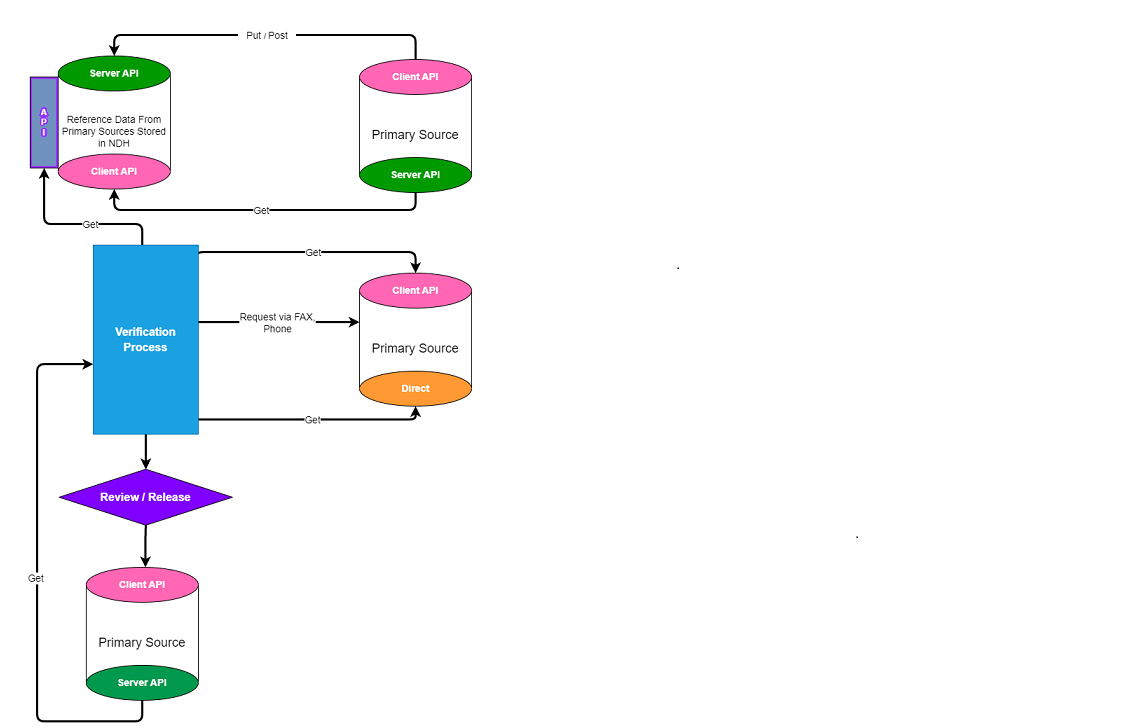

The diagram above was exported from draw.io. Its source (the exported page's mxGraphModel, read from the mxfile embedded in the PNG):
<mxGraphModel dx="1434" dy="844" grid="1" gridSize="10" guides="1" tooltips="1" connect="1" arrows="1" fold="1" page="1" pageScale="1" pageWidth="850" pageHeight="1100" math="0" shadow="0">
  <root>
    <mxCell id="0" />
    <mxCell id="1" parent="0" />
    <mxCell id="diZITRZBpJ51h-v-tNrz-1" value="&lt;div style=&quot;&quot;&gt;&lt;span style=&quot;background-color: initial;&quot;&gt;&lt;font style=&quot;font-size: 14px;&quot;&gt;Reference Data From Primary Sources Stored in NDH&lt;/font&gt;&lt;/span&gt;&lt;/div&gt;" style="shape=cylinder3;whiteSpace=wrap;html=1;boundedLbl=1;backgroundOutline=1;size=15;align=center;" vertex="1" parent="1">
      <mxGeometry x="120" y="120" width="160" height="170" as="geometry" />
    </mxCell>
    <mxCell id="diZITRZBpJ51h-v-tNrz-2" value="&lt;font color=&quot;#ffffff&quot; style=&quot;font-size: 14px;&quot;&gt;&lt;b&gt;Server API&lt;/b&gt;&lt;/font&gt;" style="ellipse;whiteSpace=wrap;html=1;fillColor=#009900;" vertex="1" parent="1">
      <mxGeometry x="120" y="110" width="160" height="50" as="geometry" />
    </mxCell>
    <mxCell id="diZITRZBpJ51h-v-tNrz-3" value="&lt;font color=&quot;#ffffff&quot; style=&quot;font-size: 14px;&quot;&gt;&lt;b&gt;Client API&lt;/b&gt;&lt;/font&gt;" style="ellipse;whiteSpace=wrap;html=1;fillColor=#FF66B3;" vertex="1" parent="1">
      <mxGeometry x="120" y="250" width="160" height="50" as="geometry" />
    </mxCell>
    <mxCell id="diZITRZBpJ51h-v-tNrz-4" value="&lt;font color=&quot;#ffffff&quot;&gt;&lt;b&gt;A&lt;br&gt;P&lt;br&gt;I&lt;/b&gt;&lt;/font&gt;" style="rounded=0;whiteSpace=wrap;html=1;direction=south;fillColor=#9933FF;" vertex="1" parent="1">
      <mxGeometry x="80" y="140" width="40" height="130" as="geometry" />
    </mxCell>
    <mxCell id="diZITRZBpJ51h-v-tNrz-5" value="&lt;div style=&quot;&quot;&gt;&lt;font style=&quot;font-size: 18px;&quot;&gt;Primary Source&lt;/font&gt;&lt;/div&gt;" style="shape=cylinder3;whiteSpace=wrap;html=1;boundedLbl=1;backgroundOutline=1;size=15;align=center;" vertex="1" parent="1">
      <mxGeometry x="550" y="125" width="160" height="170" as="geometry" />
    </mxCell>
    <mxCell id="diZITRZBpJ51h-v-tNrz-6" value="&lt;font color=&quot;#ffffff&quot; style=&quot;font-size: 14px;&quot;&gt;&lt;b&gt;Client API&lt;/b&gt;&lt;/font&gt;" style="ellipse;whiteSpace=wrap;html=1;fillColor=#FF66B3;" vertex="1" parent="1">
      <mxGeometry x="550" y="115" width="160" height="50" as="geometry" />
    </mxCell>
    <mxCell id="diZITRZBpJ51h-v-tNrz-7" value="&lt;font color=&quot;#ffffff&quot; style=&quot;font-size: 14px;&quot;&gt;&lt;b&gt;Server API&lt;/b&gt;&lt;/font&gt;" style="ellipse;whiteSpace=wrap;html=1;fillColor=#009900;" vertex="1" parent="1">
      <mxGeometry x="550" y="255" width="160" height="50" as="geometry" />
    </mxCell>
    <mxCell id="diZITRZBpJ51h-v-tNrz-8" value="&lt;div style=&quot;&quot;&gt;&lt;font style=&quot;font-size: 18px;&quot;&gt;Primary Source&lt;/font&gt;&lt;/div&gt;" style="shape=cylinder3;whiteSpace=wrap;html=1;boundedLbl=1;backgroundOutline=1;size=15;align=center;" vertex="1" parent="1">
      <mxGeometry x="550" y="430" width="160" height="170" as="geometry" />
    </mxCell>
    <mxCell id="diZITRZBpJ51h-v-tNrz-9" value="&lt;font color=&quot;#ffffff&quot; style=&quot;font-size: 14px;&quot;&gt;&lt;b&gt;Client API&lt;/b&gt;&lt;/font&gt;" style="ellipse;whiteSpace=wrap;html=1;fillColor=#FF66B3;" vertex="1" parent="1">
      <mxGeometry x="550" y="420" width="160" height="50" as="geometry" />
    </mxCell>
    <mxCell id="diZITRZBpJ51h-v-tNrz-10" value="&lt;font color=&quot;#ffffff&quot; style=&quot;font-size: 14px;&quot;&gt;&lt;b&gt;Direct&lt;/b&gt;&lt;/font&gt;" style="ellipse;whiteSpace=wrap;html=1;fillColor=#FF9933;" vertex="1" parent="1">
      <mxGeometry x="550" y="560" width="160" height="50" as="geometry" />
    </mxCell>
    <mxCell id="diZITRZBpJ51h-v-tNrz-11" value="&lt;font color=&quot;#ffffff&quot; size=&quot;3&quot;&gt;&lt;b&gt;Review / Release&lt;/b&gt;&lt;/font&gt;" style="rhombus;whiteSpace=wrap;html=1;fillColor=#7F00FF;" vertex="1" parent="1">
      <mxGeometry x="121.25" y="700" width="247.5" height="80" as="geometry" />
    </mxCell>
    <mxCell id="diZITRZBpJ51h-v-tNrz-12" value="&lt;div style=&quot;&quot;&gt;&lt;font style=&quot;font-size: 18px;&quot;&gt;Primary Source&lt;/font&gt;&lt;/div&gt;" style="shape=cylinder3;whiteSpace=wrap;html=1;boundedLbl=1;backgroundOutline=1;size=15;align=center;" vertex="1" parent="1">
      <mxGeometry x="160" y="850" width="160" height="170" as="geometry" />
    </mxCell>
    <mxCell id="diZITRZBpJ51h-v-tNrz-13" value="&lt;font color=&quot;#ffffff&quot; style=&quot;font-size: 14px;&quot;&gt;&lt;b&gt;Client API&lt;/b&gt;&lt;/font&gt;" style="ellipse;whiteSpace=wrap;html=1;fillColor=#FF66B3;" vertex="1" parent="1">
      <mxGeometry x="160" y="840" width="160" height="50" as="geometry" />
    </mxCell>
    <mxCell id="diZITRZBpJ51h-v-tNrz-14" value="&lt;font color=&quot;#ffffff&quot; style=&quot;font-size: 14px;&quot;&gt;&lt;b&gt;Server API&lt;/b&gt;&lt;/font&gt;" style="ellipse;whiteSpace=wrap;html=1;fillColor=#00994D;" vertex="1" parent="1">
      <mxGeometry x="160" y="980" width="160" height="50" as="geometry" />
    </mxCell>
    <mxCell id="diZITRZBpJ51h-v-tNrz-15" value="" style="endArrow=classic;html=1;elbow=vertical;edgeStyle=elbowEdgeStyle;entryX=0.5;entryY=0;entryDx=0;entryDy=0;exitX=0.5;exitY=0;exitDx=0;exitDy=0;strokeWidth=3;" edge="1" parent="1" source="diZITRZBpJ51h-v-tNrz-6" target="diZITRZBpJ51h-v-tNrz-2">
      <mxGeometry relative="1" as="geometry">
        <mxPoint x="630" y="60" as="sourcePoint" />
        <mxPoint x="190" y="80" as="targetPoint" />
        <Array as="points">
          <mxPoint x="410" y="80" />
          <mxPoint x="480" y="50" />
        </Array>
      </mxGeometry>
    </mxCell>
    <mxCell id="diZITRZBpJ51h-v-tNrz-16" value="&lt;font style=&quot;font-size: 14px;&quot;&gt;&amp;nbsp; &amp;nbsp;Put&amp;nbsp;&lt;/font&gt;/&amp;nbsp;&lt;font style=&quot;font-size: 14px;&quot;&gt;Post&amp;nbsp; &amp;nbsp;&lt;/font&gt;" style="edgeLabel;resizable=0;html=1;align=center;verticalAlign=middle;" connectable="0" vertex="1" parent="diZITRZBpJ51h-v-tNrz-15">
      <mxGeometry relative="1" as="geometry" />
    </mxCell>
    <mxCell id="diZITRZBpJ51h-v-tNrz-17" value="" style="endArrow=classic;html=1;elbow=vertical;edgeStyle=elbowEdgeStyle;entryX=0.5;entryY=1;entryDx=0;entryDy=0;strokeWidth=3;" edge="1" parent="1" source="diZITRZBpJ51h-v-tNrz-7" target="diZITRZBpJ51h-v-tNrz-3">
      <mxGeometry relative="1" as="geometry">
        <mxPoint x="610" y="365" as="sourcePoint" />
        <mxPoint x="180" y="360" as="targetPoint" />
        <Array as="points">
          <mxPoint x="410" y="330" />
          <mxPoint x="460" y="300" />
        </Array>
      </mxGeometry>
    </mxCell>
    <mxCell id="diZITRZBpJ51h-v-tNrz-18" value="&lt;span style=&quot;font-size: 14px;&quot;&gt;Get&lt;/span&gt;" style="edgeLabel;resizable=0;html=1;align=center;verticalAlign=middle;" connectable="0" vertex="1" parent="diZITRZBpJ51h-v-tNrz-17">
      <mxGeometry relative="1" as="geometry">
        <mxPoint x="-3" as="offset" />
      </mxGeometry>
    </mxCell>
    <mxCell id="diZITRZBpJ51h-v-tNrz-19" value="" style="endArrow=classic;html=1;elbow=vertical;edgeStyle=elbowEdgeStyle;entryX=1;entryY=0.5;entryDx=0;entryDy=0;exitX=0.5;exitY=0;exitDx=0;exitDy=0;strokeWidth=3;" edge="1" parent="1" target="diZITRZBpJ51h-v-tNrz-4">
      <mxGeometry relative="1" as="geometry">
        <mxPoint x="240" y="380" as="sourcePoint" />
        <mxPoint x="20" y="370" as="targetPoint" />
        <Array as="points">
          <mxPoint x="140" y="350" />
          <mxPoint x="280" y="370" />
        </Array>
      </mxGeometry>
    </mxCell>
    <mxCell id="diZITRZBpJ51h-v-tNrz-20" value="&lt;span style=&quot;font-size: 14px;&quot;&gt;Get&lt;/span&gt;" style="edgeLabel;resizable=0;html=1;align=center;verticalAlign=middle;" connectable="0" vertex="1" parent="diZITRZBpJ51h-v-tNrz-19">
      <mxGeometry relative="1" as="geometry">
        <mxPoint x="20" as="offset" />
      </mxGeometry>
    </mxCell>
    <mxCell id="diZITRZBpJ51h-v-tNrz-21" value="" style="endArrow=classic;html=1;elbow=vertical;edgeStyle=elbowEdgeStyle;entryX=0.5;entryY=0;entryDx=0;entryDy=0;exitX=0.993;exitY=0.059;exitDx=0;exitDy=0;exitPerimeter=0;strokeWidth=3;" edge="1" parent="1" source="diZITRZBpJ51h-v-tNrz-29" target="diZITRZBpJ51h-v-tNrz-9">
      <mxGeometry relative="1" as="geometry">
        <mxPoint x="390" y="390" as="sourcePoint" />
        <mxPoint x="635" y="420" as="targetPoint" />
        <Array as="points">
          <mxPoint x="470" y="390" />
          <mxPoint x="270" y="368" />
          <mxPoint x="320" y="338" />
        </Array>
      </mxGeometry>
    </mxCell>
    <mxCell id="diZITRZBpJ51h-v-tNrz-22" value="&lt;span style=&quot;font-size: 14px;&quot;&gt;Get&lt;/span&gt;" style="edgeLabel;resizable=0;html=1;align=center;verticalAlign=middle;" connectable="0" vertex="1" parent="diZITRZBpJ51h-v-tNrz-21">
      <mxGeometry relative="1" as="geometry">
        <mxPoint x="-3" as="offset" />
      </mxGeometry>
    </mxCell>
    <mxCell id="diZITRZBpJ51h-v-tNrz-23" value="" style="endArrow=classic;html=1;elbow=vertical;edgeStyle=elbowEdgeStyle;entryX=0.5;entryY=1;entryDx=0;entryDy=0;strokeWidth=3;" edge="1" parent="1" source="diZITRZBpJ51h-v-tNrz-29" target="diZITRZBpJ51h-v-tNrz-10">
      <mxGeometry relative="1" as="geometry">
        <mxPoint x="370" y="629" as="sourcePoint" />
        <mxPoint x="705" y="659" as="targetPoint" />
        <Array as="points">
          <mxPoint x="545" y="629" />
          <mxPoint x="345" y="607" />
          <mxPoint x="395" y="577" />
        </Array>
      </mxGeometry>
    </mxCell>
    <mxCell id="diZITRZBpJ51h-v-tNrz-24" value="&lt;span style=&quot;font-size: 14px;&quot;&gt;Get&lt;/span&gt;" style="edgeLabel;resizable=0;html=1;align=center;verticalAlign=middle;" connectable="0" vertex="1" parent="diZITRZBpJ51h-v-tNrz-23">
      <mxGeometry relative="1" as="geometry">
        <mxPoint x="-3" as="offset" />
      </mxGeometry>
    </mxCell>
    <mxCell id="diZITRZBpJ51h-v-tNrz-25" value="" style="endArrow=classic;html=1;elbow=vertical;edgeStyle=elbowEdgeStyle;strokeWidth=3;" edge="1" parent="1" source="diZITRZBpJ51h-v-tNrz-29">
      <mxGeometry relative="1" as="geometry">
        <mxPoint x="375" y="515" as="sourcePoint" />
        <mxPoint x="550" y="490" as="targetPoint" />
        <Array as="points">
          <mxPoint x="530" y="490" />
          <mxPoint x="480" y="458" />
        </Array>
      </mxGeometry>
    </mxCell>
    <mxCell id="diZITRZBpJ51h-v-tNrz-26" value="&lt;span style=&quot;font-size: 14px;&quot;&gt;Request via FAX,&lt;br&gt;Phone&lt;br&gt;&lt;/span&gt;" style="edgeLabel;resizable=0;html=1;align=center;verticalAlign=middle;" connectable="0" vertex="1" parent="diZITRZBpJ51h-v-tNrz-25">
      <mxGeometry relative="1" as="geometry">
        <mxPoint x="-3" as="offset" />
      </mxGeometry>
    </mxCell>
    <mxCell id="diZITRZBpJ51h-v-tNrz-27" value="" style="edgeStyle=orthogonalEdgeStyle;html=1;fontSize=18;elbow=vertical;" edge="1" parent="1" source="diZITRZBpJ51h-v-tNrz-29" target="diZITRZBpJ51h-v-tNrz-11">
      <mxGeometry relative="1" as="geometry" />
    </mxCell>
    <mxCell id="diZITRZBpJ51h-v-tNrz-28" value="" style="edgeStyle=orthogonalEdgeStyle;html=1;fontSize=18;elbow=vertical;strokeWidth=3;" edge="1" parent="1" source="diZITRZBpJ51h-v-tNrz-29" target="diZITRZBpJ51h-v-tNrz-11">
      <mxGeometry relative="1" as="geometry" />
    </mxCell>
    <mxCell id="diZITRZBpJ51h-v-tNrz-29" value="&lt;font size=&quot;3&quot;&gt;&lt;b&gt;Verification&lt;br&gt;Process&lt;/b&gt;&lt;br&gt;&lt;/font&gt;" style="rounded=0;whiteSpace=wrap;html=1;fontSize=18;fillColor=#1ba1e2;fontColor=#ffffff;strokeColor=#006EAF;" vertex="1" parent="1">
      <mxGeometry x="170" y="380" width="150" height="270" as="geometry" />
    </mxCell>
    <mxCell id="diZITRZBpJ51h-v-tNrz-30" value="" style="endArrow=classic;html=1;elbow=vertical;edgeStyle=orthogonalEdgeStyle;exitX=0.5;exitY=1;exitDx=0;exitDy=0;entryX=0;entryY=0.63;entryDx=0;entryDy=0;entryPerimeter=0;strokeWidth=3;" edge="1" parent="1" source="diZITRZBpJ51h-v-tNrz-14" target="diZITRZBpJ51h-v-tNrz-29">
      <mxGeometry relative="1" as="geometry">
        <mxPoint x="80" y="830" as="sourcePoint" />
        <mxPoint x="90" y="550" as="targetPoint" />
        <Array as="points">
          <mxPoint x="240" y="1060" />
          <mxPoint x="90" y="1060" />
          <mxPoint x="90" y="550" />
        </Array>
      </mxGeometry>
    </mxCell>
    <mxCell id="diZITRZBpJ51h-v-tNrz-31" value="&lt;span style=&quot;font-size: 14px;&quot;&gt;Get&lt;/span&gt;" style="edgeLabel;resizable=0;html=1;align=center;verticalAlign=middle;" connectable="0" vertex="1" parent="diZITRZBpJ51h-v-tNrz-30">
      <mxGeometry relative="1" as="geometry">
        <mxPoint x="-3" as="offset" />
      </mxGeometry>
    </mxCell>
    <mxCell id="diZITRZBpJ51h-v-tNrz-32" value="" style="endArrow=classic;html=1;fontSize=18;elbow=vertical;strokeWidth=3;" edge="1" parent="1">
      <mxGeometry width="50" height="50" relative="1" as="geometry">
        <mxPoint x="245" y="780" as="sourcePoint" />
        <mxPoint x="244.5" y="840" as="targetPoint" />
        <Array as="points">
          <mxPoint x="244.5" y="780" />
          <mxPoint x="244.5" y="800" />
          <mxPoint x="244.5" y="810" />
        </Array>
      </mxGeometry>
    </mxCell>
  </root>
</mxGraphModel>